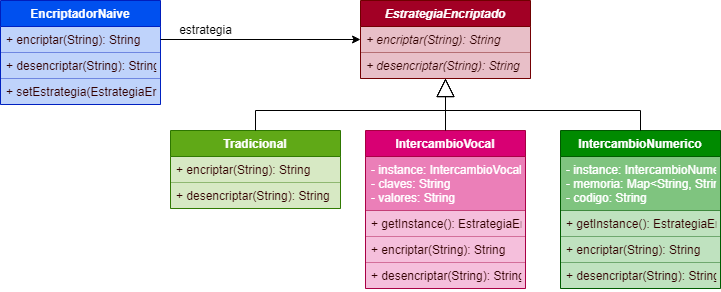

The diagram above was exported from draw.io. Its source (the exported page's mxGraphModel, read from the mxfile embedded in the PNG):
<mxGraphModel dx="1102" dy="582" grid="1" gridSize="10" guides="1" tooltips="1" connect="1" arrows="1" fold="1" page="1" pageScale="1" pageWidth="827" pageHeight="1169" math="0" shadow="0">
  <root>
    <mxCell id="0" />
    <mxCell id="1" parent="0" />
    <mxCell id="44eT5ERlf85uBBZHOr9g-1" value="EncriptadorNaive" style="swimlane;fontStyle=1;align=center;verticalAlign=top;childLayout=stackLayout;horizontal=1;startSize=26;horizontalStack=0;resizeParent=1;resizeParentMax=0;resizeLast=0;collapsible=1;marginBottom=0;fillColor=#0050ef;fontColor=#ffffff;strokeColor=#001DBC;" vertex="1" parent="1">
      <mxGeometry x="80" y="120" width="160" height="104" as="geometry" />
    </mxCell>
    <mxCell id="44eT5ERlf85uBBZHOr9g-2" value="+ encriptar(String): String" style="text;strokeColor=#001DBC;fillColor=#0050ef;align=left;verticalAlign=top;spacingLeft=4;spacingRight=4;overflow=hidden;rotatable=0;points=[[0,0.5],[1,0.5]];portConstraint=eastwest;fontColor=#330000;opacity=25;" vertex="1" parent="44eT5ERlf85uBBZHOr9g-1">
      <mxGeometry y="26" width="160" height="26" as="geometry" />
    </mxCell>
    <mxCell id="44eT5ERlf85uBBZHOr9g-3" value="+ desencriptar(String): String" style="text;strokeColor=#001DBC;fillColor=#0050ef;align=left;verticalAlign=top;spacingLeft=4;spacingRight=4;overflow=hidden;rotatable=0;points=[[0,0.5],[1,0.5]];portConstraint=eastwest;fontColor=#330000;opacity=25;" vertex="1" parent="44eT5ERlf85uBBZHOr9g-1">
      <mxGeometry y="52" width="160" height="26" as="geometry" />
    </mxCell>
    <mxCell id="44eT5ERlf85uBBZHOr9g-4" value="+ setEstrategia(EstrategiaEncriptado): void" style="text;strokeColor=#001DBC;fillColor=#0050ef;align=left;verticalAlign=top;spacingLeft=4;spacingRight=4;overflow=hidden;rotatable=0;points=[[0,0.5],[1,0.5]];portConstraint=eastwest;fontColor=#330000;opacity=25;" vertex="1" parent="44eT5ERlf85uBBZHOr9g-1">
      <mxGeometry y="78" width="160" height="26" as="geometry" />
    </mxCell>
    <mxCell id="44eT5ERlf85uBBZHOr9g-5" value="EstrategiaEncriptado" style="swimlane;fontStyle=3;childLayout=stackLayout;horizontal=1;startSize=26;fillColor=#a20025;horizontalStack=0;resizeParent=1;resizeParentMax=0;resizeLast=0;collapsible=1;marginBottom=0;fontColor=#ffffff;strokeColor=#6F0000;" vertex="1" parent="1">
      <mxGeometry x="440" y="120" width="170" height="78" as="geometry" />
    </mxCell>
    <mxCell id="44eT5ERlf85uBBZHOr9g-6" value="+ encriptar(String): String" style="text;strokeColor=#6F0000;fillColor=#a20025;align=left;verticalAlign=top;spacingLeft=4;spacingRight=4;overflow=hidden;rotatable=0;points=[[0,0.5],[1,0.5]];portConstraint=eastwest;fontStyle=2;fontColor=#330000;opacity=25;" vertex="1" parent="44eT5ERlf85uBBZHOr9g-5">
      <mxGeometry y="26" width="170" height="26" as="geometry" />
    </mxCell>
    <mxCell id="44eT5ERlf85uBBZHOr9g-7" value="+ desencriptar(String): String" style="text;strokeColor=#6F0000;fillColor=#a20025;align=left;verticalAlign=top;spacingLeft=4;spacingRight=4;overflow=hidden;rotatable=0;points=[[0,0.5],[1,0.5]];portConstraint=eastwest;fontStyle=2;fontColor=#330000;opacity=25;" vertex="1" parent="44eT5ERlf85uBBZHOr9g-5">
      <mxGeometry y="52" width="170" height="26" as="geometry" />
    </mxCell>
    <mxCell id="44eT5ERlf85uBBZHOr9g-8" value="IntercambioVocal" style="swimlane;fontStyle=1;align=center;verticalAlign=top;childLayout=stackLayout;horizontal=1;startSize=26;horizontalStack=0;resizeParent=1;resizeParentMax=0;resizeLast=0;collapsible=1;marginBottom=0;fillColor=#d80073;fontColor=#ffffff;strokeColor=#A50040;" vertex="1" parent="1">
      <mxGeometry x="445" y="250" width="160" height="158" as="geometry" />
    </mxCell>
    <mxCell id="44eT5ERlf85uBBZHOr9g-9" value="- instance: IntercambioVocal&#10;- claves: String&#10;- valores: String" style="text;strokeColor=#A50040;fillColor=#d80073;align=left;verticalAlign=top;spacingLeft=4;spacingRight=4;overflow=hidden;rotatable=0;points=[[0,0.5],[1,0.5]];portConstraint=eastwest;shadow=0;sketch=0;glass=0;fontColor=#ffffff;opacity=50;" vertex="1" parent="44eT5ERlf85uBBZHOr9g-8">
      <mxGeometry y="26" width="160" height="54" as="geometry" />
    </mxCell>
    <mxCell id="44eT5ERlf85uBBZHOr9g-10" value="+ getInstance(): EstrategiaEncriptado" style="text;strokeColor=#A50040;fillColor=#d80073;align=left;verticalAlign=top;spacingLeft=4;spacingRight=4;overflow=hidden;rotatable=0;points=[[0,0.5],[1,0.5]];portConstraint=eastwest;shadow=0;sketch=0;glass=0;fontColor=#330000;opacity=25;" vertex="1" parent="44eT5ERlf85uBBZHOr9g-8">
      <mxGeometry y="80" width="160" height="26" as="geometry" />
    </mxCell>
    <mxCell id="44eT5ERlf85uBBZHOr9g-11" value="+ encriptar(String): String" style="text;strokeColor=#A50040;fillColor=#d80073;align=left;verticalAlign=top;spacingLeft=4;spacingRight=4;overflow=hidden;rotatable=0;points=[[0,0.5],[1,0.5]];portConstraint=eastwest;fontColor=#330000;opacity=25;" vertex="1" parent="44eT5ERlf85uBBZHOr9g-8">
      <mxGeometry y="106" width="160" height="26" as="geometry" />
    </mxCell>
    <mxCell id="44eT5ERlf85uBBZHOr9g-12" value="+ desencriptar(String): String" style="text;strokeColor=#A50040;fillColor=#d80073;align=left;verticalAlign=top;spacingLeft=4;spacingRight=4;overflow=hidden;rotatable=0;points=[[0,0.5],[1,0.5]];portConstraint=eastwest;fontColor=#330000;opacity=25;" vertex="1" parent="44eT5ERlf85uBBZHOr9g-8">
      <mxGeometry y="132" width="160" height="26" as="geometry" />
    </mxCell>
    <mxCell id="44eT5ERlf85uBBZHOr9g-13" value="IntercambioNumerico" style="swimlane;fontStyle=1;align=center;verticalAlign=top;childLayout=stackLayout;horizontal=1;startSize=26;horizontalStack=0;resizeParent=1;resizeParentMax=0;resizeLast=0;collapsible=1;marginBottom=0;fillColor=#008a00;fontColor=#ffffff;strokeColor=#005700;" vertex="1" parent="1">
      <mxGeometry x="640" y="250" width="160" height="158" as="geometry" />
    </mxCell>
    <mxCell id="44eT5ERlf85uBBZHOr9g-14" value="- instance: IntercambioNumerico&#10;- memoria: Map&lt;String, String&gt;&#10;- codigo: String" style="text;strokeColor=#005700;fillColor=#008a00;align=left;verticalAlign=top;spacingLeft=4;spacingRight=4;overflow=hidden;rotatable=0;points=[[0,0.5],[1,0.5]];portConstraint=eastwest;shadow=0;sketch=0;glass=0;fontColor=#ffffff;opacity=50;" vertex="1" parent="44eT5ERlf85uBBZHOr9g-13">
      <mxGeometry y="26" width="160" height="54" as="geometry" />
    </mxCell>
    <mxCell id="44eT5ERlf85uBBZHOr9g-15" value="+ getInstance(): EstrategiaEncriptado" style="text;strokeColor=#005700;fillColor=#008a00;align=left;verticalAlign=top;spacingLeft=4;spacingRight=4;overflow=hidden;rotatable=0;points=[[0,0.5],[1,0.5]];portConstraint=eastwest;shadow=0;sketch=0;glass=0;fontColor=#330000;opacity=25;" vertex="1" parent="44eT5ERlf85uBBZHOr9g-13">
      <mxGeometry y="80" width="160" height="26" as="geometry" />
    </mxCell>
    <mxCell id="44eT5ERlf85uBBZHOr9g-16" value="+ encriptar(String): String" style="text;strokeColor=#005700;fillColor=#008a00;align=left;verticalAlign=top;spacingLeft=4;spacingRight=4;overflow=hidden;rotatable=0;points=[[0,0.5],[1,0.5]];portConstraint=eastwest;shadow=0;sketch=0;glass=0;fontColor=#330000;opacity=25;" vertex="1" parent="44eT5ERlf85uBBZHOr9g-13">
      <mxGeometry y="106" width="160" height="26" as="geometry" />
    </mxCell>
    <mxCell id="44eT5ERlf85uBBZHOr9g-17" value="+ desencriptar(String): String" style="text;strokeColor=#005700;fillColor=#008a00;align=left;verticalAlign=top;spacingLeft=4;spacingRight=4;overflow=hidden;rotatable=0;points=[[0,0.5],[1,0.5]];portConstraint=eastwest;fontColor=#330000;opacity=25;" vertex="1" parent="44eT5ERlf85uBBZHOr9g-13">
      <mxGeometry y="132" width="160" height="26" as="geometry" />
    </mxCell>
    <mxCell id="44eT5ERlf85uBBZHOr9g-18" value="" style="endArrow=block;endSize=16;endFill=0;html=1;rounded=0;" edge="1" parent="1" source="44eT5ERlf85uBBZHOr9g-8" target="44eT5ERlf85uBBZHOr9g-5">
      <mxGeometry width="160" relative="1" as="geometry">
        <mxPoint x="330" y="230" as="sourcePoint" />
        <mxPoint x="490" y="230" as="targetPoint" />
      </mxGeometry>
    </mxCell>
    <mxCell id="44eT5ERlf85uBBZHOr9g-19" value="" style="endArrow=block;endSize=16;endFill=0;html=1;rounded=0;exitX=0.5;exitY=0;exitDx=0;exitDy=0;" edge="1" parent="1" source="44eT5ERlf85uBBZHOr9g-13" target="44eT5ERlf85uBBZHOr9g-7">
      <mxGeometry width="160" relative="1" as="geometry">
        <mxPoint x="426.5" y="260" as="sourcePoint" />
        <mxPoint x="525" y="200" as="targetPoint" />
        <Array as="points">
          <mxPoint x="720" y="230" />
          <mxPoint x="525" y="230" />
        </Array>
      </mxGeometry>
    </mxCell>
    <mxCell id="44eT5ERlf85uBBZHOr9g-20" value="" style="endArrow=classic;html=1;rounded=0;endFill=1;exitX=1;exitY=0.5;exitDx=0;exitDy=0;" edge="1" parent="1" source="44eT5ERlf85uBBZHOr9g-2" target="44eT5ERlf85uBBZHOr9g-5">
      <mxGeometry width="50" height="50" relative="1" as="geometry">
        <mxPoint x="390" y="260" as="sourcePoint" />
        <mxPoint x="440" y="210" as="targetPoint" />
      </mxGeometry>
    </mxCell>
    <mxCell id="44eT5ERlf85uBBZHOr9g-21" value="Tradicional" style="swimlane;fontStyle=1;childLayout=stackLayout;horizontal=1;startSize=26;fillColor=#60a917;horizontalStack=0;resizeParent=1;resizeParentMax=0;resizeLast=0;collapsible=1;marginBottom=0;fontColor=#ffffff;strokeColor=#2D7600;" vertex="1" parent="1">
      <mxGeometry x="250" y="250" width="170" height="78" as="geometry" />
    </mxCell>
    <mxCell id="44eT5ERlf85uBBZHOr9g-22" value="+ encriptar(String): String" style="text;strokeColor=#2D7600;fillColor=#60a917;align=left;verticalAlign=top;spacingLeft=4;spacingRight=4;overflow=hidden;rotatable=0;points=[[0,0.5],[1,0.5]];portConstraint=eastwest;fontColor=#330000;opacity=25;" vertex="1" parent="44eT5ERlf85uBBZHOr9g-21">
      <mxGeometry y="26" width="170" height="26" as="geometry" />
    </mxCell>
    <mxCell id="44eT5ERlf85uBBZHOr9g-23" value="+ desencriptar(String): String" style="text;strokeColor=#2D7600;fillColor=#60a917;align=left;verticalAlign=top;spacingLeft=4;spacingRight=4;overflow=hidden;rotatable=0;points=[[0,0.5],[1,0.5]];portConstraint=eastwest;fontColor=#330000;opacity=25;" vertex="1" parent="44eT5ERlf85uBBZHOr9g-21">
      <mxGeometry y="52" width="170" height="26" as="geometry" />
    </mxCell>
    <mxCell id="44eT5ERlf85uBBZHOr9g-24" value="" style="endArrow=block;endSize=16;endFill=0;html=1;rounded=0;exitX=0.5;exitY=0;exitDx=0;exitDy=0;" edge="1" parent="1" source="44eT5ERlf85uBBZHOr9g-21" target="44eT5ERlf85uBBZHOr9g-7">
      <mxGeometry width="160" relative="1" as="geometry">
        <mxPoint x="335" y="260" as="sourcePoint" />
        <mxPoint x="525" y="200" as="targetPoint" />
        <Array as="points">
          <mxPoint x="335" y="230" />
          <mxPoint x="525" y="230" />
        </Array>
      </mxGeometry>
    </mxCell>
    <mxCell id="44eT5ERlf85uBBZHOr9g-25" value="estrategia" style="text;html=1;align=center;verticalAlign=middle;resizable=0;points=[];autosize=1;strokeColor=none;fillColor=none;" vertex="1" parent="1">
      <mxGeometry x="250" y="140" width="70" height="20" as="geometry" />
    </mxCell>
  </root>
</mxGraphModel>